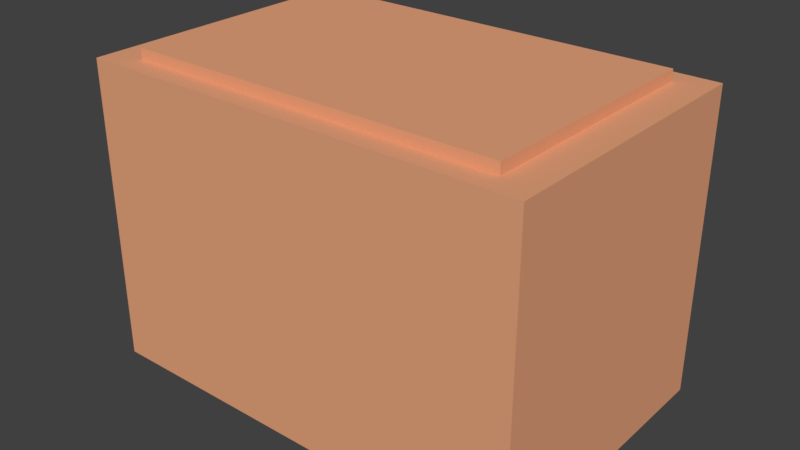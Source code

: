 # Source: temp_food_crate.blend  (saved by Blender 2.79.0; exported with 4.5.12 LTS)
import bpy
from mathutils import Matrix  # noqa: F401  (used for matrix-valued properties, if any)

bpy.ops.wm.read_factory_settings(use_empty=True)
scene = bpy.context.scene
scene.name = 'Scene'

# ---- collections
col_collection_1 = bpy.data.collections.new('Collection 1'); scene.collection.children.link(col_collection_1)

# ---- materials (node trees are filled in below, after node groups)
mat_food_crate = bpy.data.materials.new('Food Crate')
mat_food_crate.alpha_threshold = 0.0
mat_food_crate.use_transparent_shadow = False
mat_food_crate.diffuse_color = (0.8, 0.3707, 0.2039, 1.0)
mat_food_crate.roughness = 0.5
mat_food_crate.line_color = (0.0, 0.0, 0.0, 1.0)

# ---- material node trees

# ---- world
world_world = bpy.data.worlds.new('World'); scene.world = world_world
world_world.color = (0.05088, 0.05088, 0.05088)
world_world.use_sun_shadow = False
world_world.sun_shadow_jitter_overblur = 0.0
world_world.cycles.sampling_method = 'MANUAL'

# ---- meshes
me_cube_002 = bpy.data.meshes.new('Cube.002')
me_cube_002.from_pydata([(1.0, 1.0, -1.0), (1.0, -1.0, -1.0), (-1.0, -1.0, -1.0), (-1.0, 1.0, -1.0), (1.0, 1.0, 1.0), (1.0, -1.0, 1.0), (-1.0, -1.0, 1.0), (-1.0, 1.0, 1.0)], [], [(0, 1, 2, 3), (4, 7, 6, 5), (0, 4, 5, 1), (1, 5, 6, 2), (2, 6, 7, 3), (4, 0, 3, 7)])
me_cube_002.materials.append(mat_food_crate)
me_cube_002.use_remesh_preserve_volume = False
me_cube_002.use_remesh_preserve_attributes = False
me_cube_002.use_mirror_vertex_groups = False
me_cube_002.update()
me_cube_001 = bpy.data.meshes.new('Cube.001')
me_cube_001.from_pydata([(0.8459, 0.8459, -0.3632), (0.8459, -0.8459, -0.3632), (-0.8459, -0.8459, -0.3632), (-0.8459, 0.8459, -0.3632), (1.0, 1.0, -1.0), (1.0, -1.0, -1.0), (-1.0, -1.0, -1.0), (-1.0, 1.0, -1.0), (1.0, 1.0, 1.0), (1.0, -1.0, 1.0), (-1.0, -1.0, 1.0), (-1.0, 1.0, 1.0), (0.8459, 0.8459, 1.0), (-0.8459, -0.8459, 1.0), (0.8459, -0.8459, 1.0), (-0.8459, 0.8459, 1.0)], [], [(0, 3, 2, 1), (0, 1, 14, 12), (1, 2, 13, 14), (2, 3, 15, 13), (4, 5, 6, 7), (8, 11, 10, 13, 15, 12), (4, 8, 9, 5), (5, 9, 10, 6), (6, 10, 11, 7), (8, 4, 7, 11), (12, 14, 13, 10, 9, 8), (15, 3, 0, 12)])
me_cube_001.materials.append(mat_food_crate)
me_cube_001.use_remesh_preserve_volume = False
me_cube_001.use_remesh_preserve_attributes = False
me_cube_001.use_mirror_vertex_groups = False
me_cube_001.update()

# ---- objects
ob_cube_000 = bpy.data.objects.new('Cube.000', me_cube_002)
ob_cube_001 = bpy.data.objects.new('Cube.001', me_cube_001)

# ---- transforms, parenting, visibility, modifiers, constraints
ob_cube_000.location = (0.0, 0.0, 4.739)
ob_cube_000.scale = (2.652, 1.709, -0.1449)
ob_cube_000.lock_rotations_4d = False
ob_cube_000.empty_display_type = 'ARROWS'
ob_cube_000.lineart.crease_threshold = 0.0
ob_cube_001.location = (0.0, 0.0, 2.597)
ob_cube_001.scale = (3.135, 2.021, 2.135)
ob_cube_001.lock_rotations_4d = False
ob_cube_001.empty_display_type = 'ARROWS'
ob_cube_001.lineart.crease_threshold = 0.0

# ---- collection membership
col_collection_1.objects.link(ob_cube_000)
col_collection_1.objects.link(ob_cube_001)

# ---- scene / render settings (as saved in the file)
scene.frame_start = 1; scene.frame_end = 250; scene.frame_set(1)
scene.render.engine = 'BLENDER_EEVEE_NEXT'
scene.render.resolution_percentage = 50
scene.render.dither_intensity = 0.0
scene.cycles.use_denoising = False
scene.cycles.samples = 128
scene.cycles.sampling_pattern = 'TABULATED_SOBOL'
scene.cycles.use_adaptive_sampling = False
scene.cycles.use_light_tree = False
scene.cycles.blur_glossy = 0.0
scene.cycles.sample_clamp_indirect = 0.0
scene.view_settings.view_transform = 'Standard'
bpy.context.view_layer.update()

# ---- added for rendering (the .blend has no active camera and no usable light): camera, sun
cam_auto = bpy.data.cameras.new('AutoCamera')
cam_auto.lens = 50.0
cam_auto.sensor_width = 36.0
cam_auto.clip_end = 1000.0
ob_auto_camera = bpy.data.objects.new('AutoCamera', cam_auto)
scene.collection.objects.link(ob_auto_camera)
ob_auto_camera.location = (8.0241, -9.62892, 9.09216)
ob_auto_camera.rotation_euler = (1.09748, -7.21219e-08, 0.694738)
scene.camera = ob_auto_camera
light_auto_sun = bpy.data.lights.new('AutoSun', 'SUN')
light_auto_sun.energy = 3.0
light_auto_sun.angle = 0.0523599
ob_auto_sun = bpy.data.objects.new('AutoSun', light_auto_sun)
scene.collection.objects.link(ob_auto_sun)
ob_auto_sun.rotation_euler = (0.872665, 0.174533, 0.523599)
bpy.context.view_layer.update()
